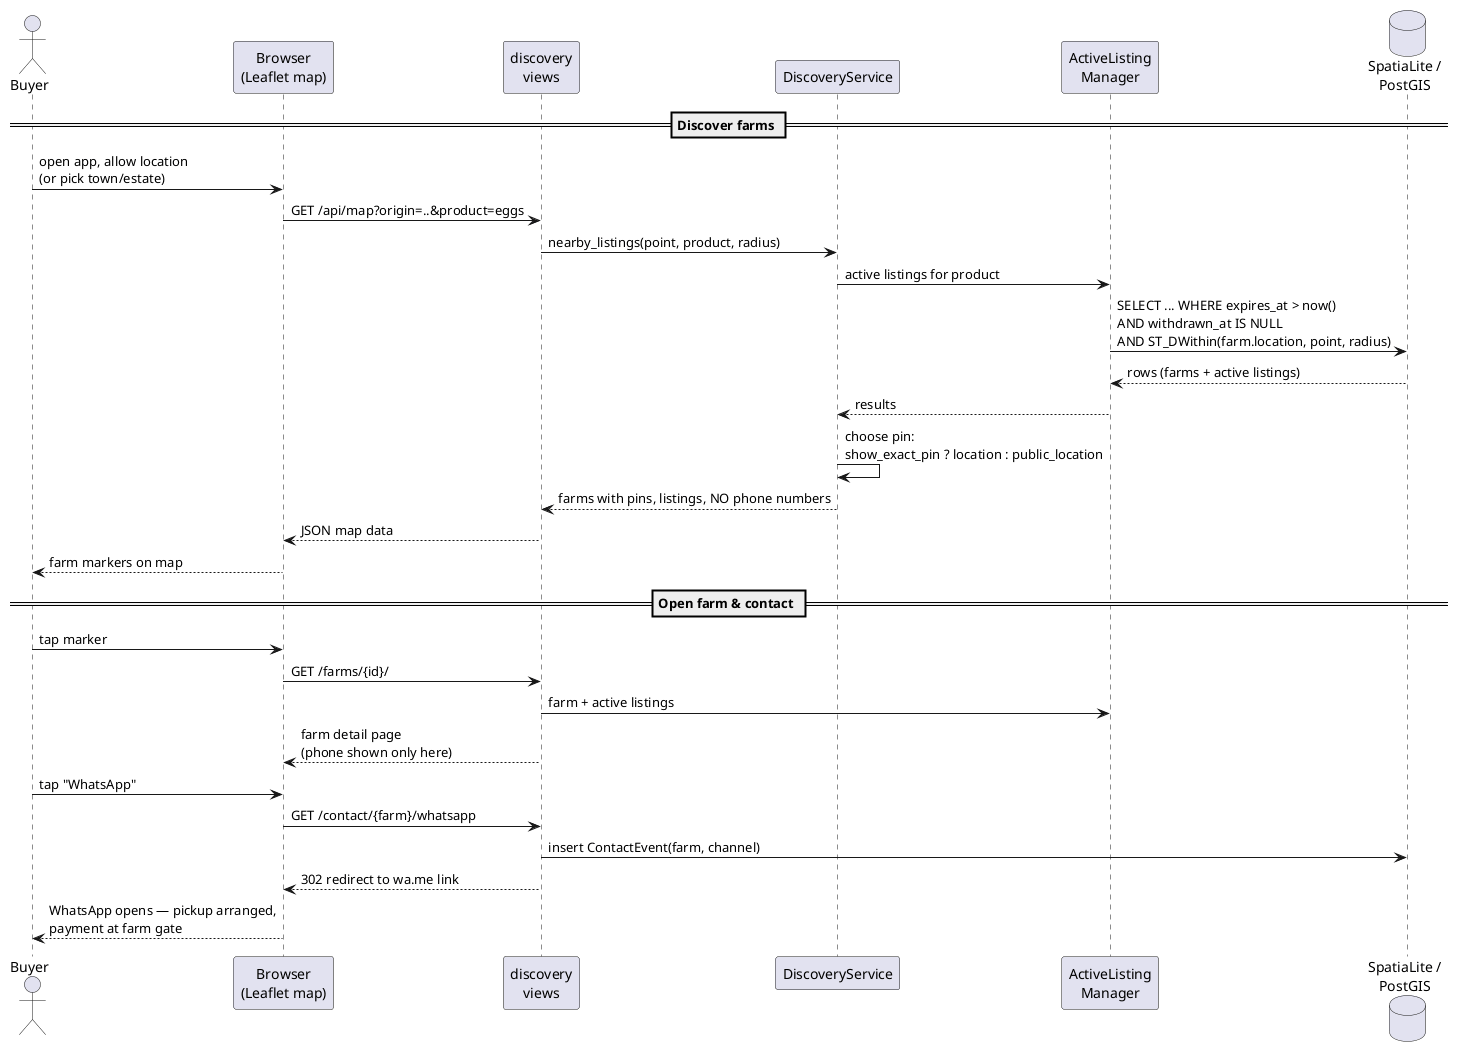

The diagram above was rendered by PlantUML. Its source (embedded in the PNG):
@startuml sequence-diagram
' Local Farm Map V1 — UML Sequence Diagram
' Flow: UC-01 Browse Nearby Farms + UC-04 Contact a Farmer
' (the two buyer journeys; farmer publish flow is the activity diagram)
skinparam responseMessageBelowArrow true

actor "Buyer" as B
participant "Browser\n(Leaflet map)" as L
participant "discovery\nviews" as V
participant "DiscoveryService" as DS
participant "ActiveListing\nManager" as ALM
database "SpatiaLite /\nPostGIS" as DB

== Discover farms ==
B -> L : open app, allow location\n(or pick town/estate)
L -> V : GET /api/map?origin=..&product=eggs
V -> DS : nearby_listings(point, product, radius)
DS -> ALM : active listings for product
ALM -> DB : SELECT ... WHERE expires_at > now()\nAND withdrawn_at IS NULL\nAND ST_DWithin(farm.location, point, radius)
DB --> ALM : rows (farms + active listings)
ALM --> DS : results
DS -> DS : choose pin:\nshow_exact_pin ? location : public_location
DS --> V : farms with pins, listings, NO phone numbers
V --> L : JSON map data
L --> B : farm markers on map

== Open farm & contact ==
B -> L : tap marker
L -> V : GET /farms/{id}/
V -> ALM : farm + active listings
V --> L : farm detail page\n(phone shown only here)
B -> L : tap "WhatsApp"
L -> V : GET /contact/{farm}/whatsapp
V -> DB : insert ContactEvent(farm, channel)
V --> L : 302 redirect to wa.me link
L --> B : WhatsApp opens — pickup arranged,\npayment at farm gate
@enduml